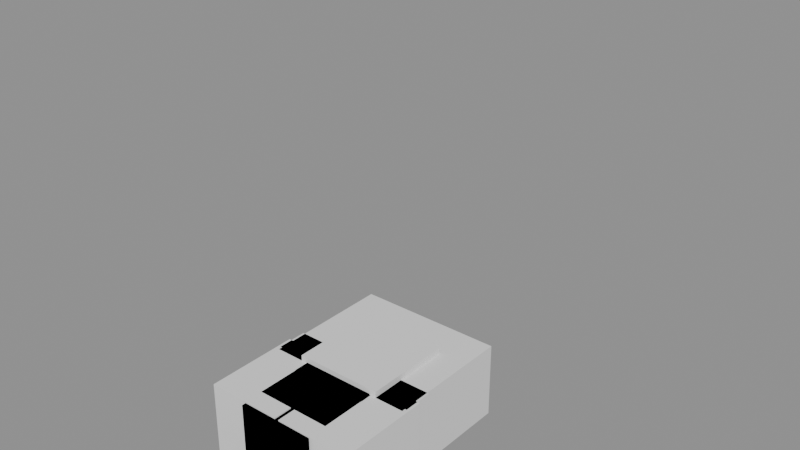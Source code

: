 # Source: Original_Clips_Agents.blend  (saved by Blender 5.2.45; exported with 4.5.12 LTS)
import bpy
from mathutils import Matrix  # noqa: F401  (used for matrix-valued properties, if any)

bpy.ops.wm.read_factory_settings(use_empty=True)
scene = bpy.context.scene
scene.name = 'Scene'

# ---- materials (node trees are filled in below, after node groups)
mat_rifledark = bpy.data.materials.new('RifleDark')
mat_rifledark.diffuse_color = (0.08, 0.08, 0.1, 1.0)

# ---- material node trees
mat_rifledark.use_nodes = True; mat_rifledark.node_tree.nodes.clear()
_N = mat_rifledark.node_tree.nodes; _L = mat_rifledark.node_tree.links
n0 = _N.new('ShaderNodeBsdfPrincipled'); n0.name = 'Principled BSDF'; n0.location = (-200, 100)
n0.inputs[10].default_value = 0.005
n1 = _N.new('ShaderNodeOutputMaterial'); n1.name = 'Material Output'; n1.location = (200, 100)
_L.new(n0.outputs[0], n1.inputs[0])
n1.is_active_output = True

# ---- meshes
me_lowertorso_mesh = bpy.data.meshes.new('LowerTorso_Mesh')
me_lowertorso_mesh.from_pydata([(-0.5, -0.5, -0.5), (-0.5, -0.5, 0.5), (-0.5, 0.5, -0.5), (-0.5, 0.5, 0.5), (0.5, -0.5, -0.5), (0.5, -0.5, 0.5), (0.5, 0.5, -0.5), (0.5, 0.5, 0.5)], [], [(0, 1, 3, 2), (2, 3, 7, 6), (6, 7, 5, 4), (4, 5, 1, 0), (2, 6, 4, 0), (7, 3, 1, 5)])
me_lowertorso_mesh.update()
me_uppertorso_mesh = bpy.data.meshes.new('UpperTorso_Mesh')
me_uppertorso_mesh.from_pydata([(-0.5, -0.5, -0.5), (-0.5, -0.5, 0.5), (-0.5, 0.5, -0.5), (-0.5, 0.5, 0.5), (0.5, -0.5, -0.5), (0.5, -0.5, 0.5), (0.5, 0.5, -0.5), (0.5, 0.5, 0.5)], [], [(0, 1, 3, 2), (2, 3, 7, 6), (6, 7, 5, 4), (4, 5, 1, 0), (2, 6, 4, 0), (7, 3, 1, 5)])
me_uppertorso_mesh.update()
me_head_mesh = bpy.data.meshes.new('Head_Mesh')
me_head_mesh.from_pydata([(-0.5, -0.5, -0.5), (-0.5, -0.5, 0.5), (-0.5, 0.5, -0.5), (-0.5, 0.5, 0.5), (0.5, -0.5, -0.5), (0.5, -0.5, 0.5), (0.5, 0.5, -0.5), (0.5, 0.5, 0.5)], [], [(0, 1, 3, 2), (2, 3, 7, 6), (6, 7, 5, 4), (4, 5, 1, 0), (2, 6, 4, 0), (7, 3, 1, 5)])
me_head_mesh.update()
me_leftupperarm_mesh = bpy.data.meshes.new('LeftUpperArm_Mesh')
me_leftupperarm_mesh.from_pydata([(-0.5, -0.5, -0.5), (-0.5, -0.5, 0.5), (-0.5, 0.5, -0.5), (-0.5, 0.5, 0.5), (0.5, -0.5, -0.5), (0.5, -0.5, 0.5), (0.5, 0.5, -0.5), (0.5, 0.5, 0.5)], [], [(0, 1, 3, 2), (2, 3, 7, 6), (6, 7, 5, 4), (4, 5, 1, 0), (2, 6, 4, 0), (7, 3, 1, 5)])
me_leftupperarm_mesh.update()
me_leftlowerarm_mesh = bpy.data.meshes.new('LeftLowerArm_Mesh')
me_leftlowerarm_mesh.from_pydata([(-0.5, -0.5, -0.5), (-0.5, -0.5, 0.5), (-0.5, 0.5, -0.5), (-0.5, 0.5, 0.5), (0.5, -0.5, -0.5), (0.5, -0.5, 0.5), (0.5, 0.5, -0.5), (0.5, 0.5, 0.5)], [], [(0, 1, 3, 2), (2, 3, 7, 6), (6, 7, 5, 4), (4, 5, 1, 0), (2, 6, 4, 0), (7, 3, 1, 5)])
me_leftlowerarm_mesh.update()
me_lefthand_mesh = bpy.data.meshes.new('LeftHand_Mesh')
me_lefthand_mesh.from_pydata([(-0.5, -0.5, -0.5), (-0.5, -0.5, 0.5), (-0.5, 0.5, -0.5), (-0.5, 0.5, 0.5), (0.5, -0.5, -0.5), (0.5, -0.5, 0.5), (0.5, 0.5, -0.5), (0.5, 0.5, 0.5)], [], [(0, 1, 3, 2), (2, 3, 7, 6), (6, 7, 5, 4), (4, 5, 1, 0), (2, 6, 4, 0), (7, 3, 1, 5)])
me_lefthand_mesh.update()
me_rightupperarm_mesh = bpy.data.meshes.new('RightUpperArm_Mesh')
me_rightupperarm_mesh.from_pydata([(-0.5, -0.5, -0.5), (-0.5, -0.5, 0.5), (-0.5, 0.5, -0.5), (-0.5, 0.5, 0.5), (0.5, -0.5, -0.5), (0.5, -0.5, 0.5), (0.5, 0.5, -0.5), (0.5, 0.5, 0.5)], [], [(0, 1, 3, 2), (2, 3, 7, 6), (6, 7, 5, 4), (4, 5, 1, 0), (2, 6, 4, 0), (7, 3, 1, 5)])
me_rightupperarm_mesh.update()
me_rightlowerarm_mesh = bpy.data.meshes.new('RightLowerArm_Mesh')
me_rightlowerarm_mesh.from_pydata([(-0.5, -0.5, -0.5), (-0.5, -0.5, 0.5), (-0.5, 0.5, -0.5), (-0.5, 0.5, 0.5), (0.5, -0.5, -0.5), (0.5, -0.5, 0.5), (0.5, 0.5, -0.5), (0.5, 0.5, 0.5)], [], [(0, 1, 3, 2), (2, 3, 7, 6), (6, 7, 5, 4), (4, 5, 1, 0), (2, 6, 4, 0), (7, 3, 1, 5)])
me_rightlowerarm_mesh.update()
me_righthand_mesh = bpy.data.meshes.new('RightHand_Mesh')
me_righthand_mesh.from_pydata([(-0.5, -0.5, -0.5), (-0.5, -0.5, 0.5), (-0.5, 0.5, -0.5), (-0.5, 0.5, 0.5), (0.5, -0.5, -0.5), (0.5, -0.5, 0.5), (0.5, 0.5, -0.5), (0.5, 0.5, 0.5)], [], [(0, 1, 3, 2), (2, 3, 7, 6), (6, 7, 5, 4), (4, 5, 1, 0), (2, 6, 4, 0), (7, 3, 1, 5)])
me_righthand_mesh.update()
me_leftupperleg_mesh = bpy.data.meshes.new('LeftUpperLeg_Mesh')
me_leftupperleg_mesh.from_pydata([(-0.5, -0.5, -0.5), (-0.5, -0.5, 0.5), (-0.5, 0.5, -0.5), (-0.5, 0.5, 0.5), (0.5, -0.5, -0.5), (0.5, -0.5, 0.5), (0.5, 0.5, -0.5), (0.5, 0.5, 0.5)], [], [(0, 1, 3, 2), (2, 3, 7, 6), (6, 7, 5, 4), (4, 5, 1, 0), (2, 6, 4, 0), (7, 3, 1, 5)])
me_leftupperleg_mesh.update()
me_leftlowerleg_mesh = bpy.data.meshes.new('LeftLowerLeg_Mesh')
me_leftlowerleg_mesh.from_pydata([(-0.5, -0.5, -0.5), (-0.5, -0.5, 0.5), (-0.5, 0.5, -0.5), (-0.5, 0.5, 0.5), (0.5, -0.5, -0.5), (0.5, -0.5, 0.5), (0.5, 0.5, -0.5), (0.5, 0.5, 0.5)], [], [(0, 1, 3, 2), (2, 3, 7, 6), (6, 7, 5, 4), (4, 5, 1, 0), (2, 6, 4, 0), (7, 3, 1, 5)])
me_leftlowerleg_mesh.update()
me_leftfoot_mesh = bpy.data.meshes.new('LeftFoot_Mesh')
me_leftfoot_mesh.from_pydata([(-0.5, -0.5, -0.5), (-0.5, -0.5, 0.5), (-0.5, 0.5, -0.5), (-0.5, 0.5, 0.5), (0.5, -0.5, -0.5), (0.5, -0.5, 0.5), (0.5, 0.5, -0.5), (0.5, 0.5, 0.5)], [], [(0, 1, 3, 2), (2, 3, 7, 6), (6, 7, 5, 4), (4, 5, 1, 0), (2, 6, 4, 0), (7, 3, 1, 5)])
me_leftfoot_mesh.update()
me_rightupperleg_mesh = bpy.data.meshes.new('RightUpperLeg_Mesh')
me_rightupperleg_mesh.from_pydata([(-0.5, -0.5, -0.5), (-0.5, -0.5, 0.5), (-0.5, 0.5, -0.5), (-0.5, 0.5, 0.5), (0.5, -0.5, -0.5), (0.5, -0.5, 0.5), (0.5, 0.5, -0.5), (0.5, 0.5, 0.5)], [], [(0, 1, 3, 2), (2, 3, 7, 6), (6, 7, 5, 4), (4, 5, 1, 0), (2, 6, 4, 0), (7, 3, 1, 5)])
me_rightupperleg_mesh.update()
me_rightlowerleg_mesh = bpy.data.meshes.new('RightLowerLeg_Mesh')
me_rightlowerleg_mesh.from_pydata([(-0.5, -0.5, -0.5), (-0.5, -0.5, 0.5), (-0.5, 0.5, -0.5), (-0.5, 0.5, 0.5), (0.5, -0.5, -0.5), (0.5, -0.5, 0.5), (0.5, 0.5, -0.5), (0.5, 0.5, 0.5)], [], [(0, 1, 3, 2), (2, 3, 7, 6), (6, 7, 5, 4), (4, 5, 1, 0), (2, 6, 4, 0), (7, 3, 1, 5)])
me_rightlowerleg_mesh.update()
me_rightfoot_mesh = bpy.data.meshes.new('RightFoot_Mesh')
me_rightfoot_mesh.from_pydata([(-0.5, -0.5, -0.5), (-0.5, -0.5, 0.5), (-0.5, 0.5, -0.5), (-0.5, 0.5, 0.5), (0.5, -0.5, -0.5), (0.5, -0.5, 0.5), (0.5, 0.5, -0.5), (0.5, 0.5, 0.5)], [], [(0, 1, 3, 2), (2, 3, 7, 6), (6, 7, 5, 4), (4, 5, 1, 0), (2, 6, 4, 0), (7, 3, 1, 5)])
me_rightfoot_mesh.update()
me_rifle_handle = bpy.data.meshes.new('Rifle_Handle')
me_rifle_handle.from_pydata([(-0.5, -0.5, -0.5), (-0.5, -0.5, 0.5), (-0.5, 0.5, -0.5), (-0.5, 0.5, 0.5), (0.5, -0.5, -0.5), (0.5, -0.5, 0.5), (0.5, 0.5, -0.5), (0.5, 0.5, 0.5)], [], [(0, 1, 3, 2), (2, 3, 7, 6), (6, 7, 5, 4), (4, 5, 1, 0), (2, 6, 4, 0), (7, 3, 1, 5)])
me_rifle_handle.materials.append(mat_rifledark)
me_rifle_handle.update()
me_rifle_body = bpy.data.meshes.new('Rifle_Body')
me_rifle_body.from_pydata([(-0.5, -0.5, -0.5), (-0.5, -0.5, 0.5), (-0.5, 0.5, -0.5), (-0.5, 0.5, 0.5), (0.5, -0.5, -0.5), (0.5, -0.5, 0.5), (0.5, 0.5, -0.5), (0.5, 0.5, 0.5)], [], [(0, 1, 3, 2), (2, 3, 7, 6), (6, 7, 5, 4), (4, 5, 1, 0), (2, 6, 4, 0), (7, 3, 1, 5)])
me_rifle_body.materials.append(mat_rifledark)
me_rifle_body.update()
me_rifle_band = bpy.data.meshes.new('Rifle_Band')
me_rifle_band.from_pydata([(-0.5, -0.5, -0.5), (-0.5, -0.5, 0.5), (-0.5, 0.5, -0.5), (-0.5, 0.5, 0.5), (0.5, -0.5, -0.5), (0.5, -0.5, 0.5), (0.5, 0.5, -0.5), (0.5, 0.5, 0.5)], [], [(0, 1, 3, 2), (2, 3, 7, 6), (6, 7, 5, 4), (4, 5, 1, 0), (2, 6, 4, 0), (7, 3, 1, 5)])
me_rifle_band.materials.append(mat_rifledark)
me_rifle_band.update()
me_rifle_stock = bpy.data.meshes.new('Rifle_Stock')
me_rifle_stock.from_pydata([(-0.5, -0.5, -0.5), (-0.5, -0.5, 0.5), (-0.5, 0.5, -0.5), (-0.5, 0.5, 0.5), (0.5, -0.5, -0.5), (0.5, -0.5, 0.5), (0.5, 0.5, -0.5), (0.5, 0.5, 0.5)], [], [(0, 1, 3, 2), (2, 3, 7, 6), (6, 7, 5, 4), (4, 5, 1, 0), (2, 6, 4, 0), (7, 3, 1, 5)])
me_rifle_stock.materials.append(mat_rifledark)
me_rifle_stock.update()
me_rifle_barrel = bpy.data.meshes.new('Rifle_Barrel')
me_rifle_barrel.from_pydata([(-0.5, -0.5, -0.5), (-0.5, -0.5, 0.5), (-0.5, 0.5, -0.5), (-0.5, 0.5, 0.5), (0.5, -0.5, -0.5), (0.5, -0.5, 0.5), (0.5, 0.5, -0.5), (0.5, 0.5, 0.5)], [], [(0, 1, 3, 2), (2, 3, 7, 6), (6, 7, 5, 4), (4, 5, 1, 0), (2, 6, 4, 0), (7, 3, 1, 5)])
me_rifle_barrel.materials.append(mat_rifledark)
me_rifle_barrel.update()
arm_r15_002 = bpy.data.armatures.new('R15.002')  # bones are not reproduced

# ---- objects
ob_r15rig = bpy.data.objects.new('R15Rig', arm_r15_002)
ob_lowertorso_mesh = bpy.data.objects.new('LowerTorso_Mesh', me_lowertorso_mesh)
ob_uppertorso_mesh = bpy.data.objects.new('UpperTorso_Mesh', me_uppertorso_mesh)
ob_head_mesh = bpy.data.objects.new('Head_Mesh', me_head_mesh)
ob_leftupperarm_mesh = bpy.data.objects.new('LeftUpperArm_Mesh', me_leftupperarm_mesh)
ob_leftlowerarm_mesh = bpy.data.objects.new('LeftLowerArm_Mesh', me_leftlowerarm_mesh)
ob_lefthand_mesh = bpy.data.objects.new('LeftHand_Mesh', me_lefthand_mesh)
ob_rightupperarm_mesh = bpy.data.objects.new('RightUpperArm_Mesh', me_rightupperarm_mesh)
ob_rightlowerarm_mesh = bpy.data.objects.new('RightLowerArm_Mesh', me_rightlowerarm_mesh)
ob_righthand_mesh = bpy.data.objects.new('RightHand_Mesh', me_righthand_mesh)
ob_leftupperleg_mesh = bpy.data.objects.new('LeftUpperLeg_Mesh', me_leftupperleg_mesh)
ob_leftlowerleg_mesh = bpy.data.objects.new('LeftLowerLeg_Mesh', me_leftlowerleg_mesh)
ob_leftfoot_mesh = bpy.data.objects.new('LeftFoot_Mesh', me_leftfoot_mesh)
ob_rightupperleg_mesh = bpy.data.objects.new('RightUpperLeg_Mesh', me_rightupperleg_mesh)
ob_rightlowerleg_mesh = bpy.data.objects.new('RightLowerLeg_Mesh', me_rightlowerleg_mesh)
ob_rightfoot_mesh = bpy.data.objects.new('RightFoot_Mesh', me_rightfoot_mesh)
ob_rifle_handle = bpy.data.objects.new('Rifle_Handle', me_rifle_handle)
ob_rifle_body = bpy.data.objects.new('Rifle_Body', me_rifle_body)
ob_rifle_band = bpy.data.objects.new('Rifle_Band', me_rifle_band)
ob_rifle_stock = bpy.data.objects.new('Rifle_Stock', me_rifle_stock)
ob_rifle_barrel = bpy.data.objects.new('Rifle_Barrel', me_rifle_barrel)

# ---- transforms, parenting, visibility, modifiers, constraints
ob_r15rig.location = (0.0, 0.0, 0.0)
ob_lowertorso_mesh.parent = ob_r15rig
ob_lowertorso_mesh.matrix_parent_inverse = Matrix(((1.0, -0.0, 0.0, -0.0), (-0.0, 0.0, 1.0, -2.59), (0.0, -1.0, 0.0, -0.0), (-0.0, 0.0, -0.0, 1.0)))
ob_lowertorso_mesh.location = (0.0, 0.0, 2.39)
ob_lowertorso_mesh.scale = (1.99, 1.0, 0.4)
ob_uppertorso_mesh.parent = ob_r15rig
ob_uppertorso_mesh.matrix_parent_inverse = Matrix(((1.0, -0.0, 0.0, -0.0), (-0.0, 0.0, 1.0, -2.99), (0.0, -1.0, 0.0, -0.0), (-0.0, 0.0, -0.0, 1.0)))
ob_uppertorso_mesh.location = (0.0, 0.0, 3.39)
ob_uppertorso_mesh.scale = (1.94, 1.0, 1.7)
ob_head_mesh.parent = ob_r15rig
ob_head_mesh.matrix_parent_inverse = Matrix(((1.0, -0.0, 0.0, -0.0), (-0.0, 0.0, 1.0, -4.639), (0.0, -1.0, 0.0, -0.0), (-0.0, 0.0, -0.0, 1.0)))
ob_head_mesh.location = (0.0, 0.0, 4.776)
ob_head_mesh.scale = (1.16, 1.16, 1.18)
ob_leftupperarm_mesh.parent = ob_r15rig
ob_leftupperarm_mesh.matrix_parent_inverse = Matrix(((1.0, -0.0, -0.0, 0.972), (-0.0, 0.0, 1.0, -4.387), (0.0, -1.0, 0.0, -0.0), (-0.0, 0.0, -0.0, 1.0)))
ob_leftupperarm_mesh.location = (-1.5, 0.0, 3.559)
ob_leftupperarm_mesh.scale = (1.0, 1.0, 1.24)
ob_leftlowerarm_mesh.parent = ob_r15rig
ob_leftlowerarm_mesh.matrix_parent_inverse = Matrix(((1.0, -0.0, -0.0, 1.5), (-0.0, 0.0, 1.0, -3.604), (0.0, -1.0, 0.0, -0.0), (-0.0, 0.0, -0.0, 1.0)))
ob_leftlowerarm_mesh.location = (-1.5, 0.0, 2.966)
ob_leftlowerarm_mesh.scale = (1.0, 1.0, 1.12)
ob_lefthand_mesh.parent = ob_r15rig
ob_lefthand_mesh.matrix_parent_inverse = Matrix(((1.0, -0.0, -0.0, 1.5), (-0.0, 0.0, 1.0, -2.834), (0.0, -1.0, 0.0, -0.0), (-0.0, 0.0, -0.0, 1.0)))
ob_lefthand_mesh.location = (-1.5, 0.0, 2.34)
ob_lefthand_mesh.scale = (0.98, 1.03, 0.32)
ob_rightupperarm_mesh.parent = ob_r15rig
ob_rightupperarm_mesh.matrix_parent_inverse = Matrix(((1.0, -0.0, 0.0, -0.972), (-0.0, 0.0, 1.0, -4.387), (0.0, -1.0, 0.0, -0.0), (-0.0, 0.0, -0.0, 1.0)))
ob_rightupperarm_mesh.location = (1.5, 0.0, 3.559)
ob_rightupperarm_mesh.scale = (1.0, 1.0, 1.24)
ob_rightlowerarm_mesh.parent = ob_r15rig
ob_rightlowerarm_mesh.matrix_parent_inverse = Matrix(((1.0, -0.0, 0.0, -1.5), (-0.0, 0.0, 1.0, -3.604), (0.0, -1.0, 0.0, -0.0), (-0.0, 0.0, -0.0, 1.0)))
ob_rightlowerarm_mesh.location = (1.5, 0.0, 2.966)
ob_rightlowerarm_mesh.scale = (1.0, 1.0, 1.12)
ob_righthand_mesh.parent = ob_r15rig
ob_righthand_mesh.matrix_parent_inverse = Matrix(((1.0, -0.0, 0.0, -1.5), (-0.0, 0.0, 1.0, -2.834), (0.0, -1.0, 0.0, -0.0), (-0.0, 0.0, -0.0, 1.0)))
ob_righthand_mesh.location = (1.5, 0.0, 2.34)
ob_righthand_mesh.scale = (0.98, 1.03, 0.32)
ob_leftupperleg_mesh.parent = ob_r15rig
ob_leftupperleg_mesh.matrix_parent_inverse = Matrix(((1.0, -0.0, -0.0, 0.5), (-0.0, 0.0, 1.0, -2.59), (0.0, -1.0, 0.0, -0.0), (-0.0, 0.0, -0.0, 1.0)))
ob_leftupperleg_mesh.location = (-0.5, 0.0, 1.769)
ob_leftupperleg_mesh.scale = (0.99, 0.97, 1.36)
ob_leftlowerleg_mesh.parent = ob_r15rig
ob_leftlowerleg_mesh.matrix_parent_inverse = Matrix(((1.0, -0.0, -0.0, 0.5), (-0.0, 0.0, 1.0, -1.72), (0.0, -1.0, 0.0, -0.0), (-0.0, 0.0, -0.0, 1.0)))
ob_leftlowerleg_mesh.location = (-0.5, 0.0, 0.989)
ob_leftlowerleg_mesh.scale = (0.99, 0.97, 1.3)
ob_leftfoot_mesh.parent = ob_r15rig
ob_leftfoot_mesh.matrix_parent_inverse = Matrix(((1.0, -0.0, -0.0, 0.5), (-0.0, 0.0, 1.0, -0.793), (0.0, -1.0, 0.0, -0.0), (-0.0, 0.0, -0.0, 1.0)))
ob_leftfoot_mesh.location = (-0.5, 0.0, 0.34)
ob_leftfoot_mesh.scale = (1.01, 1.0, 0.31)
ob_rightupperleg_mesh.parent = ob_r15rig
ob_rightupperleg_mesh.matrix_parent_inverse = Matrix(((1.0, -0.0, 0.0, -0.5), (-0.0, 0.0, 1.0, -2.59), (0.0, -1.0, 0.0, -0.0), (-0.0, 0.0, -0.0, 1.0)))
ob_rightupperleg_mesh.location = (0.5, 0.0, 1.769)
ob_rightupperleg_mesh.scale = (0.99, 0.97, 1.36)
ob_rightlowerleg_mesh.parent = ob_r15rig
ob_rightlowerleg_mesh.matrix_parent_inverse = Matrix(((1.0, -0.0, 0.0, -0.5), (-0.0, 0.0, 1.0, -1.72), (0.0, -1.0, 0.0, -0.0), (-0.0, 0.0, -0.0, 1.0)))
ob_rightlowerleg_mesh.location = (0.5, 0.0, 0.989)
ob_rightlowerleg_mesh.scale = (0.99, 0.97, 1.3)
ob_rightfoot_mesh.parent = ob_r15rig
ob_rightfoot_mesh.matrix_parent_inverse = Matrix(((1.0, -0.0, 0.0, -0.5), (-0.0, 0.0, 1.0, -0.793), (0.0, -1.0, 0.0, -0.0), (-0.0, 0.0, -0.0, 1.0)))
ob_rightfoot_mesh.location = (0.5, 0.0, 0.34)
ob_rightfoot_mesh.scale = (1.01, 1.0, 0.31)
ob_rifle_handle.parent = ob_r15rig
ob_rifle_handle.matrix_parent_inverse = Matrix(((1.0, -0.0, 0.0, -1.5), (-0.0, 0.0, 1.0, -2.834), (0.0, -1.0, 0.0, -0.0), (-0.0, 0.0, -0.0, 1.0)))
ob_rifle_handle.location = (1.5, 0.0, 2.182)
ob_rifle_handle.scale = (0.35, 0.7, 0.45)
ob_rifle_body.parent = ob_r15rig
ob_rifle_body.matrix_parent_inverse = Matrix(((1.0, -0.0, 0.0, -1.5), (-0.0, 0.0, 1.0, -2.834), (0.0, -1.0, 0.0, -0.0), (-0.0, 0.0, -0.0, 1.0)))
ob_rifle_body.location = (1.5, 0.3, 1.282)
ob_rifle_body.scale = (0.4, 0.45, 2.2)
ob_rifle_band.parent = ob_r15rig
ob_rifle_band.matrix_parent_inverse = Matrix(((1.0, -0.0, 0.0, -1.5), (-0.0, 0.0, 1.0, -2.834), (0.0, -1.0, 0.0, -0.0), (-0.0, 0.0, -0.0, 1.0)))
ob_rifle_band.location = (1.5, 0.3, 0.582)
ob_rifle_band.scale = (0.45, 0.5, 0.25)
ob_rifle_stock.parent = ob_r15rig
ob_rifle_stock.matrix_parent_inverse = Matrix(((1.0, -0.0, 0.0, -1.5), (-0.0, 0.0, 1.0, -2.834), (0.0, -1.0, 0.0, -0.0), (-0.0, 0.0, -0.0, 1.0)))
ob_rifle_stock.location = (1.5, 0.2, 2.732)
ob_rifle_stock.scale = (0.35, 0.55, 0.8)
ob_rifle_barrel.parent = ob_r15rig
ob_rifle_barrel.matrix_parent_inverse = Matrix(((1.0, -0.0, 0.0, -1.5), (-0.0, 0.0, 1.0, -2.834), (0.0, -1.0, 0.0, -0.0), (-0.0, 0.0, -0.0, 1.0)))
ob_rifle_barrel.location = (1.5, 0.35, -0.518)
ob_rifle_barrel.scale = (0.2, 0.2, 1.4)

# ---- collection membership
scene.collection.objects.link(ob_r15rig)
scene.collection.objects.link(ob_lowertorso_mesh)
scene.collection.objects.link(ob_uppertorso_mesh)
scene.collection.objects.link(ob_head_mesh)
scene.collection.objects.link(ob_leftupperarm_mesh)
scene.collection.objects.link(ob_leftlowerarm_mesh)
scene.collection.objects.link(ob_lefthand_mesh)
scene.collection.objects.link(ob_rightupperarm_mesh)
scene.collection.objects.link(ob_rightlowerarm_mesh)
scene.collection.objects.link(ob_righthand_mesh)
scene.collection.objects.link(ob_leftupperleg_mesh)
scene.collection.objects.link(ob_leftlowerleg_mesh)
scene.collection.objects.link(ob_leftfoot_mesh)
scene.collection.objects.link(ob_rightupperleg_mesh)
scene.collection.objects.link(ob_rightlowerleg_mesh)
scene.collection.objects.link(ob_rightfoot_mesh)
scene.collection.objects.link(ob_rifle_handle)
scene.collection.objects.link(ob_rifle_body)
scene.collection.objects.link(ob_rifle_band)
scene.collection.objects.link(ob_rifle_stock)
scene.collection.objects.link(ob_rifle_barrel)

# ---- scene / render settings (as saved in the file)
scene.frame_start = 0; scene.frame_end = 5; scene.frame_set(0)
scene.render.engine = 'BLENDER_EEVEE_NEXT'
scene.render.fps = 30
scene.render.bake_bias = 0.0
scene.render.bake_samples = 0
scene.render.compositor_device = 'GPU'
scene.eevee.use_volume_custom_range = False
scene.eevee.fast_gi_thickness_near = 0.1
scene.eevee.fast_gi_thickness_far = 0.0
scene.eevee.ray_tracing_options.screen_trace_thickness = 0.1
bpy.context.view_layer.update()

# ---- added for rendering (the .blend has no active camera and no usable light): camera, sun + grey world if the file has none
cam_auto = bpy.data.cameras.new('AutoCamera')
cam_auto.lens = 50.0
cam_auto.sensor_width = 36.0
cam_auto.clip_end = 1000.0
ob_auto_camera = bpy.data.objects.new('AutoCamera', cam_auto)
scene.collection.objects.link(ob_auto_camera)
ob_auto_camera.location = (7.3936, -8.19505, 7.98033)
ob_auto_camera.rotation_euler = (1.09748, -7.21219e-08, 0.694738)
scene.camera = ob_auto_camera
light_auto_sun = bpy.data.lights.new('AutoSun', 'SUN')
light_auto_sun.energy = 3.0
light_auto_sun.angle = 0.0523599
ob_auto_sun = bpy.data.objects.new('AutoSun', light_auto_sun)
scene.collection.objects.link(ob_auto_sun)
ob_auto_sun.rotation_euler = (0.872665, 0.174533, 0.523599)
if scene.world is None:
    world_auto = bpy.data.worlds.new('AutoWorld')
    world_auto.color = (0.3, 0.3, 0.3)
    scene.world = world_auto
bpy.context.view_layer.update()
